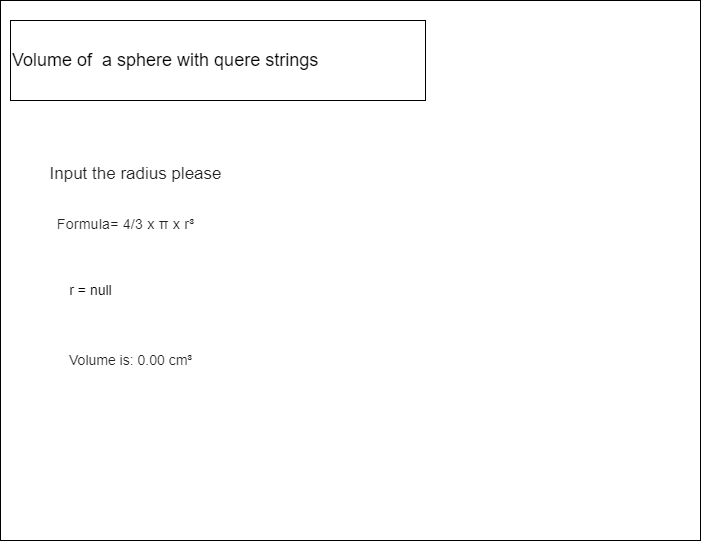

The diagram above was exported from draw.io. Its source (the exported page's mxGraphModel, read from the mxfile embedded in the PNG):
<mxGraphModel dx="1074" dy="684" grid="1" gridSize="10" guides="1" tooltips="1" connect="1" arrows="1" fold="1" page="1" pageScale="1" pageWidth="850" pageHeight="1100" math="0" shadow="0">
  <root>
    <mxCell id="0" />
    <mxCell id="1" parent="0" />
    <mxCell id="2" value="" style="rounded=0;whiteSpace=wrap;html=1;" parent="1" vertex="1">
      <mxGeometry x="80" y="80" width="700" height="540" as="geometry" />
    </mxCell>
    <mxCell id="3" value="&lt;font style=&quot;font-size: 18px&quot;&gt;Volume of&amp;nbsp; a sphere with quere strings&lt;/font&gt;" style="rounded=0;whiteSpace=wrap;html=1;align=left;" parent="1" vertex="1">
      <mxGeometry x="90" y="100" width="415" height="80" as="geometry" />
    </mxCell>
    <mxCell id="8" value="&lt;h4 style=&quot;padding: 0px ; font-family: &amp;#34;roboto&amp;#34; , &amp;#34;helvetica&amp;#34; , &amp;#34;arial&amp;#34; , sans-serif ; font-weight: 400 ; line-height: 32px ; margin: 24px 0px 16px ; color: rgba(0 , 0 , 0 , 0.87) ; font-size: 17px&quot;&gt;&lt;font style=&quot;font-size: 17px&quot;&gt;Input the radius please&lt;/font&gt;&lt;/h4&gt;&lt;div style=&quot;font-size: 17px&quot;&gt;&lt;br&gt;&lt;/div&gt;" style="text;html=1;align=center;verticalAlign=middle;resizable=0;points=[];autosize=1;strokeColor=none;fillColor=none;fontSize=18;" vertex="1" parent="1">
      <mxGeometry x="120" y="210" width="190" height="100" as="geometry" />
    </mxCell>
    <mxCell id="10" value="&lt;h5 style=&quot;padding: 0px ; font-weight: 500 ; line-height: 1 ; letter-spacing: 0.02em ; font-family: &amp;#34;roboto&amp;#34; , &amp;#34;helvetica&amp;#34; , &amp;#34;arial&amp;#34; , sans-serif ; margin: 24px 0px 16px ; color: rgba(0 , 0 , 0 , 0.87)&quot;&gt;&lt;font style=&quot;font-size: 14px&quot;&gt;Formula= 4/3 x π x r³&lt;/font&gt;&lt;/h5&gt;&lt;div id=&quot;dimensions&quot; style=&quot;color: rgba(0 , 0 , 0 , 0.87) ; font-family: &amp;#34;helvetica&amp;#34; , &amp;#34;arial&amp;#34; , sans-serif ; font-size: 14px ; background-color: rgb(255 , 182 , 193)&quot;&gt;&lt;ul style=&quot;letter-spacing: 0px ; line-height: 24px&quot;&gt;&lt;/ul&gt;&lt;/div&gt;" style="text;html=1;align=center;verticalAlign=middle;resizable=0;points=[];autosize=1;strokeColor=none;fillColor=none;fontSize=17;" vertex="1" parent="1">
      <mxGeometry x="130" y="270" width="150" height="60" as="geometry" />
    </mxCell>
    <mxCell id="11" value="r = null" style="text;html=1;align=center;verticalAlign=middle;resizable=0;points=[];autosize=1;strokeColor=none;fillColor=none;fontSize=14;" vertex="1" parent="1">
      <mxGeometry x="140" y="360" width="60" height="20" as="geometry" />
    </mxCell>
    <mxCell id="12" value="&lt;span style=&quot;color: rgba(0 , 0 , 0 , 0.87) ; font-family: &amp;#34;helvetica&amp;#34; , &amp;#34;arial&amp;#34; , sans-serif&quot;&gt;Volume is: 0.00 cm³&lt;/span&gt;" style="text;html=1;align=center;verticalAlign=middle;resizable=0;points=[];autosize=1;strokeColor=none;fillColor=none;fontSize=14;" vertex="1" parent="1">
      <mxGeometry x="140" y="430" width="140" height="20" as="geometry" />
    </mxCell>
  </root>
</mxGraphModel>